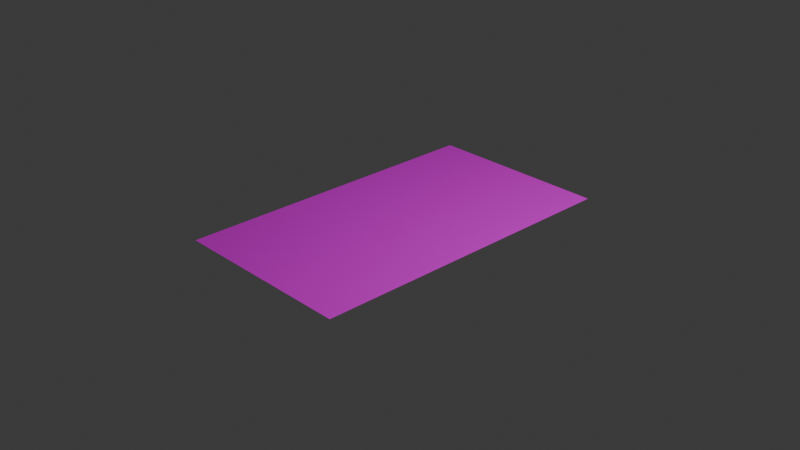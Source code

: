 # Source: Welcome_Mat.blend  (saved by Blender 4.5.90; exported with 4.5.12 LTS)
import bpy
from mathutils import Matrix  # noqa: F401  (used for matrix-valued properties, if any)

bpy.ops.wm.read_factory_settings(use_empty=True)
scene = bpy.context.scene
scene.name = 'Scene'

# ---- collections
col_collection = bpy.data.collections.new('Collection'); scene.collection.children.link(col_collection)

# ---- images (referenced by path relative to the original .blend; pixels are not part of the script)
import os
ASSET_DIR = os.environ.get("B2B_ASSET_DIR", "")  # directory of the original .blend (textures are referenced by path, not embedded)
HERE = os.path.dirname(os.path.abspath(__file__))  # packed textures are extracted next to this script under _unpacked/

def load_image(name, relpath, width, height, colorspace="sRGB"):
    """Load a texture the original file referenced (path relative to the .blend, or extracted next to this script)."""
    p = next((c for c in (os.path.join(HERE, relpath), os.path.join(ASSET_DIR, relpath)) if relpath and os.path.exists(c)), "")
    if p:
        img = bpy.data.images.load(p, check_existing=True)
        img.name = name
    else:  # same state as the original file: an image datablock whose file is absent (Cycles renders it pink)
        img = bpy.data.images.new(name, width, height)
        img.source = "FILE"
        img.filepath = "//" + (relpath or name)
    img.colorspace_settings.name = colorspace
    return img
img_360_f_399599420_br19nmzg5gzmslp8fcgwpcvqecexvtcw_jpg = load_image('360_F_399599420_BR19NMzG5gZmsLp8fCGwPCvQecEXvtcw.jpg', '360_F_399599420_BR19NMzG5gZmsLp8fCGwPCvQecEXvtcw.jpg', 1024, 1024, 'sRGB')

# ---- materials (node trees are filled in below, after node groups)
mat_material_001 = bpy.data.materials.new('Material.001')

# ---- material node trees
mat_material_001.use_nodes = True; mat_material_001.node_tree.nodes.clear()
_N = mat_material_001.node_tree.nodes; _L = mat_material_001.node_tree.links
n0 = _N.new('ShaderNodeBsdfPrincipled'); n0.name = 'Principled BSDF'; n0.location = (-200, 100)
n1 = _N.new('ShaderNodeOutputMaterial'); n1.name = 'Material Output'; n1.location = (200, 100)
n2 = _N.new('ShaderNodeTexImage'); n2.name = 'Image Texture'; n2.location = (-622, 161)
n2.image = img_360_f_399599420_br19nmzg5gzmslp8fcgwpcvqecexvtcw_jpg
_L.new(n0.outputs[0], n1.inputs[0])
_L.new(n2.outputs[0], n0.inputs[0])
n1.is_active_output = True

# ---- world
world_world = bpy.data.worlds.new('World'); scene.world = world_world
world_world.use_nodes = True; world_world.node_tree.nodes.clear()
_N = world_world.node_tree.nodes; _L = world_world.node_tree.links
n0 = _N.new('ShaderNodeOutputWorld'); n0.name = 'World Output'; n0.location = (200, 100)
n1 = _N.new('ShaderNodeBackground'); n1.name = 'Background'; n1.location = (-200, 100)
n1.inputs[0].default_value = (0.05088, 0.05088, 0.05088, 1.0)
_L.new(n1.outputs[0], n0.inputs[0])
n0.is_active_output = True
world_world.color = (0.05088, 0.05088, 0.05088)
world_world.sun_shadow_jitter_overblur = 0.0

# ---- cameras
cam_camera = bpy.data.cameras.new('Camera')
cam_camera.clip_end = 100.0
cam_camera.ortho_scale = 7.314

# ---- lights
light_light = bpy.data.lights.new('Light', 'POINT')
light_light.energy = 1000.0
light_light.shadow_soft_size = 0.1

# ---- meshes
me_plane = bpy.data.meshes.new('Plane')
me_plane.from_pydata([(-1.0, -1.0, 0.0), (1.0, -1.0, 0.0), (-1.0, 1.0, 0.0), (1.0, 1.0, 0.0)], [], [(0, 1, 3, 2)])
_uv = me_plane.uv_layers.new(name='UVMap')
_uv.uv.foreach_set('vector', [0.0, 0.0, 1.0, 0.0, 1.0, 1.0, 0.0, 1.0])
me_plane.materials.append(mat_material_001)
me_plane.update()

# ---- objects
ob_light = bpy.data.objects.new('Light', light_light)
ob_camera = bpy.data.objects.new('Camera', cam_camera)
ob_rug = bpy.data.objects.new('Rug', me_plane)

# ---- transforms, parenting, visibility, modifiers, constraints
ob_light.location = (4.076, 1.005, 5.904)
ob_light.rotation_euler = (0.6503, 0.05522, 1.866)
ob_light.lock_rotations_4d = False
ob_light.empty_display_type = 'ARROWS'
ob_light.color = (0.0, 0.0, 0.0, 0.0)
ob_light.lineart.crease_threshold = 0.0
ob_camera.location = (7.359, -6.926, 4.958)
ob_camera.rotation_euler = (1.109, 0.0, 0.8149)
ob_camera.lock_rotations_4d = False
ob_camera.empty_display_type = 'ARROWS'
ob_camera.color = (0.0, 0.0, 0.0, 0.0)
ob_camera.display_type = 'WIRE'
ob_camera.lineart.crease_threshold = 0.0
ob_rug.location = (0.0, 0.0, 0.0)
ob_rug.scale = (1.014, 1.772, 1.014)
_m = ob_rug.modifiers.new('ParticleSystem', 'PARTICLE_SYSTEM')

# ---- collection membership
col_collection.objects.link(ob_light)
col_collection.objects.link(ob_camera)
col_collection.objects.link(ob_rug)

# ---- scene / render settings (as saved in the file)
scene.camera = ob_camera
scene.frame_start = 1; scene.frame_end = 250; scene.frame_set(1)
scene.render.engine = 'BLENDER_EEVEE_NEXT'
bpy.context.view_layer.update()
